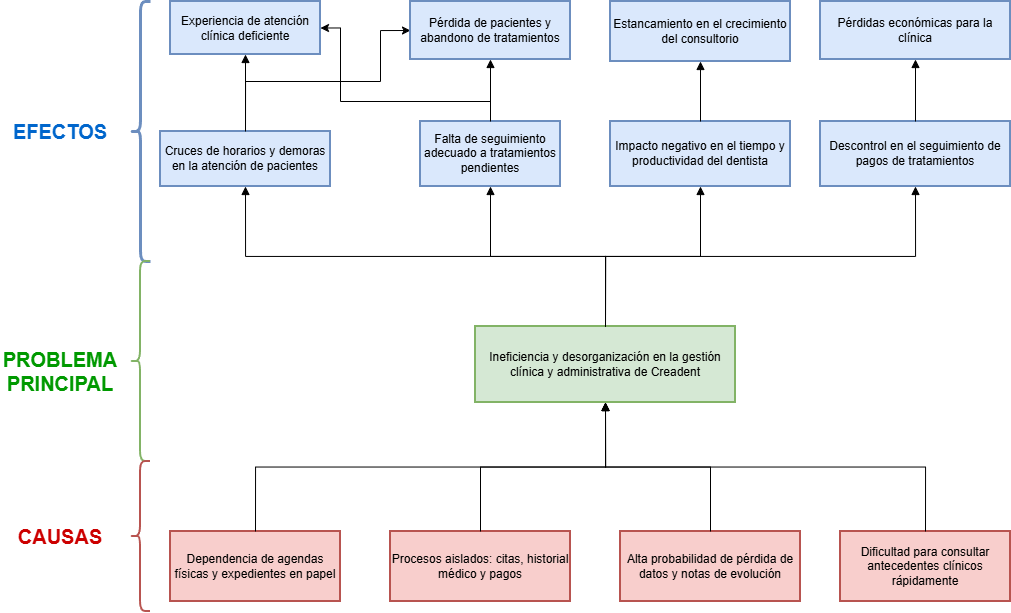

The diagram above was exported from draw.io. Its source (the exported page's mxGraphModel, read from the mxfile embedded in the PNG):
<mxGraphModel dx="1895" dy="924" grid="1" gridSize="10" guides="1" tooltips="1" connect="1" arrows="1" fold="1" page="1" pageScale="1" pageWidth="1920" pageHeight="1200" math="0" shadow="0">
  <root>
    <mxCell id="0" />
    <mxCell id="1" parent="0" />
    <mxCell id="1N6KEQxkpnotnqVnb88D-1" connectable="0" parent="1" style="group" value="" vertex="1">
      <mxGeometry height="610" width="1010" x="455" y="270" as="geometry" />
    </mxCell>
    <mxCell id="1N6KEQxkpnotnqVnb88D-2" parent="1N6KEQxkpnotnqVnb88D-1" style="whiteSpace=wrap;strokeWidth=2;fillColor=#f8cecc;strokeColor=#b85450;fontStyle=0" value="Dependencia de agendas físicas y expedientes en papel" vertex="1">
      <mxGeometry height="70" width="170" x="170" y="530" as="geometry" />
    </mxCell>
    <mxCell id="1N6KEQxkpnotnqVnb88D-3" parent="1N6KEQxkpnotnqVnb88D-1" style="whiteSpace=wrap;strokeWidth=2;fillColor=#f8cecc;strokeColor=#b85450;fontStyle=0" value="Procesos aislados: citas, historial médico y pagos" vertex="1">
      <mxGeometry height="70" width="180" x="390" y="530" as="geometry" />
    </mxCell>
    <mxCell id="1N6KEQxkpnotnqVnb88D-4" parent="1N6KEQxkpnotnqVnb88D-1" style="whiteSpace=wrap;strokeWidth=2;fillColor=#f8cecc;strokeColor=#b85450;fontStyle=0" value="Alta probabilidad de pérdida de datos y notas de evolución" vertex="1">
      <mxGeometry height="70" width="180" x="620" y="530" as="geometry" />
    </mxCell>
    <mxCell id="1N6KEQxkpnotnqVnb88D-5" parent="1N6KEQxkpnotnqVnb88D-1" style="whiteSpace=wrap;strokeWidth=2;fillColor=#f8cecc;strokeColor=#b85450;fontStyle=0" value="Dificultad para consultar antecedentes clínicos rápidamente" vertex="1">
      <mxGeometry height="70" width="170" x="840" y="530" as="geometry" />
    </mxCell>
    <mxCell id="1N6KEQxkpnotnqVnb88D-6" parent="1N6KEQxkpnotnqVnb88D-1" style="whiteSpace=wrap;strokeWidth=2;fillColor=#d5e8d4;strokeColor=#82b366;fontStyle=0" value="Ineficiencia y desorganización en la gestión clínica y administrativa de Creadent" vertex="1">
      <mxGeometry height="76" width="260" x="475" y="325" as="geometry" />
    </mxCell>
    <mxCell id="1N6KEQxkpnotnqVnb88D-7" edge="1" parent="1N6KEQxkpnotnqVnb88D-1" source="1N6KEQxkpnotnqVnb88D-8" style="edgeStyle=orthogonalEdgeStyle;rounded=0;orthogonalLoop=1;jettySize=auto;html=1;exitX=0.5;exitY=0;exitDx=0;exitDy=0;entryX=0;entryY=0.5;entryDx=0;entryDy=0;fontStyle=0" target="1N6KEQxkpnotnqVnb88D-14">
      <mxGeometry relative="1" as="geometry">
        <Array as="points">
          <mxPoint x="245" y="80" />
          <mxPoint x="380" y="80" />
          <mxPoint x="380" y="29" />
        </Array>
      </mxGeometry>
    </mxCell>
    <mxCell id="1N6KEQxkpnotnqVnb88D-8" parent="1N6KEQxkpnotnqVnb88D-1" style="whiteSpace=wrap;strokeWidth=2;fillColor=#dae8fc;strokeColor=#6c8ebf;fontStyle=0" value="Cruces de horarios y demoras en la atención de pacientes" vertex="1">
      <mxGeometry height="55" width="170" x="160" y="130" as="geometry" />
    </mxCell>
    <mxCell id="1N6KEQxkpnotnqVnb88D-9" edge="1" parent="1N6KEQxkpnotnqVnb88D-1" source="1N6KEQxkpnotnqVnb88D-10" style="edgeStyle=orthogonalEdgeStyle;rounded=0;orthogonalLoop=1;jettySize=auto;html=1;exitX=0.5;exitY=0;exitDx=0;exitDy=0;entryX=1;entryY=0.5;entryDx=0;entryDy=0;fontStyle=0" target="1N6KEQxkpnotnqVnb88D-13">
      <mxGeometry relative="1" as="geometry">
        <Array as="points">
          <mxPoint x="490" y="100" />
          <mxPoint x="340" y="100" />
          <mxPoint x="340" y="27" />
        </Array>
      </mxGeometry>
    </mxCell>
    <mxCell id="1N6KEQxkpnotnqVnb88D-10" parent="1N6KEQxkpnotnqVnb88D-1" style="whiteSpace=wrap;strokeWidth=2;fillColor=#dae8fc;strokeColor=#6c8ebf;fontStyle=0" value="Falta de seguimiento adecuado a tratamientos pendientes" vertex="1">
      <mxGeometry height="65" width="140" x="420" y="120" as="geometry" />
    </mxCell>
    <mxCell id="1N6KEQxkpnotnqVnb88D-11" parent="1N6KEQxkpnotnqVnb88D-1" style="whiteSpace=wrap;strokeWidth=2;fillColor=#dae8fc;strokeColor=#6c8ebf;fontStyle=0" value="Impacto negativo en el tiempo y productividad del dentista" vertex="1">
      <mxGeometry height="65" width="180" x="610" y="120" as="geometry" />
    </mxCell>
    <mxCell id="1N6KEQxkpnotnqVnb88D-12" parent="1N6KEQxkpnotnqVnb88D-1" style="whiteSpace=wrap;strokeWidth=2;fillColor=#dae8fc;strokeColor=#6c8ebf;fontStyle=0" value="Descontrol en el seguimiento de pagos de tratamientos" vertex="1">
      <mxGeometry height="65" width="190" x="820" y="120" as="geometry" />
    </mxCell>
    <mxCell id="1N6KEQxkpnotnqVnb88D-13" parent="1N6KEQxkpnotnqVnb88D-1" style="whiteSpace=wrap;strokeWidth=2;fillColor=#dae8fc;strokeColor=#6c8ebf;fontStyle=0" value="Experiencia de atención clínica deficiente" vertex="1">
      <mxGeometry height="53" width="150" x="170" as="geometry" />
    </mxCell>
    <mxCell id="1N6KEQxkpnotnqVnb88D-14" parent="1N6KEQxkpnotnqVnb88D-1" style="whiteSpace=wrap;strokeWidth=2;fillColor=#dae8fc;strokeColor=#6c8ebf;fontStyle=0" value="Pérdida de pacientes y abandono de tratamientos" vertex="1">
      <mxGeometry height="58" width="160" x="410" as="geometry" />
    </mxCell>
    <mxCell id="1N6KEQxkpnotnqVnb88D-15" parent="1N6KEQxkpnotnqVnb88D-1" style="whiteSpace=wrap;strokeWidth=2;fillColor=#dae8fc;strokeColor=#6c8ebf;fontStyle=0" value="Estancamiento en el crecimiento del consultorio" vertex="1">
      <mxGeometry height="60" width="180" x="610" as="geometry" />
    </mxCell>
    <mxCell id="1N6KEQxkpnotnqVnb88D-16" parent="1N6KEQxkpnotnqVnb88D-1" style="whiteSpace=wrap;strokeWidth=2;fillColor=#dae8fc;strokeColor=#6c8ebf;fontStyle=0" value="Pérdidas económicas para la clínica" vertex="1">
      <mxGeometry height="58" width="190" x="820" as="geometry" />
    </mxCell>
    <mxCell id="1N6KEQxkpnotnqVnb88D-17" edge="1" parent="1N6KEQxkpnotnqVnb88D-1" source="1N6KEQxkpnotnqVnb88D-2" style="startArrow=none;endArrow=block;exitX=0.5;exitY=0;entryX=0.5;entryY=1;rounded=0;edgeStyle=orthogonalEdgeStyle;entryDx=0;entryDy=0;fontStyle=0" target="1N6KEQxkpnotnqVnb88D-6" value="">
      <mxGeometry relative="1" as="geometry" />
    </mxCell>
    <mxCell id="1N6KEQxkpnotnqVnb88D-18" edge="1" parent="1N6KEQxkpnotnqVnb88D-1" source="1N6KEQxkpnotnqVnb88D-3" style="startArrow=none;endArrow=block;exitX=0.5;exitY=0;entryX=0.5;entryY=1;rounded=0;edgeStyle=orthogonalEdgeStyle;entryDx=0;entryDy=0;fontStyle=0" target="1N6KEQxkpnotnqVnb88D-6" value="">
      <mxGeometry relative="1" as="geometry" />
    </mxCell>
    <mxCell id="1N6KEQxkpnotnqVnb88D-19" edge="1" parent="1N6KEQxkpnotnqVnb88D-1" source="1N6KEQxkpnotnqVnb88D-4" style="startArrow=none;endArrow=block;exitX=0.5;exitY=0;entryX=0.5;entryY=1;rounded=0;edgeStyle=orthogonalEdgeStyle;entryDx=0;entryDy=0;fontStyle=0" target="1N6KEQxkpnotnqVnb88D-6" value="">
      <mxGeometry relative="1" as="geometry" />
    </mxCell>
    <mxCell id="1N6KEQxkpnotnqVnb88D-20" edge="1" parent="1N6KEQxkpnotnqVnb88D-1" source="1N6KEQxkpnotnqVnb88D-5" style="startArrow=none;endArrow=block;exitX=0.5;exitY=0;entryX=0.5;entryY=1;rounded=0;edgeStyle=orthogonalEdgeStyle;entryDx=0;entryDy=0;fontStyle=0" target="1N6KEQxkpnotnqVnb88D-6" value="">
      <mxGeometry relative="1" as="geometry" />
    </mxCell>
    <mxCell id="1N6KEQxkpnotnqVnb88D-21" edge="1" parent="1N6KEQxkpnotnqVnb88D-1" source="1N6KEQxkpnotnqVnb88D-6" style="startArrow=none;endArrow=block;exitX=0.5;exitY=0;entryX=0.5;entryY=1;rounded=0;edgeStyle=orthogonalEdgeStyle;exitDx=0;exitDy=0;fontStyle=0" target="1N6KEQxkpnotnqVnb88D-8" value="">
      <mxGeometry relative="1" as="geometry" />
    </mxCell>
    <mxCell id="1N6KEQxkpnotnqVnb88D-22" edge="1" parent="1N6KEQxkpnotnqVnb88D-1" source="1N6KEQxkpnotnqVnb88D-6" style="startArrow=none;endArrow=block;exitX=0.5;exitY=0;entryX=0.5;entryY=1;rounded=0;edgeStyle=orthogonalEdgeStyle;exitDx=0;exitDy=0;fontStyle=0" target="1N6KEQxkpnotnqVnb88D-10" value="">
      <mxGeometry relative="1" as="geometry" />
    </mxCell>
    <mxCell id="1N6KEQxkpnotnqVnb88D-23" edge="1" parent="1N6KEQxkpnotnqVnb88D-1" source="1N6KEQxkpnotnqVnb88D-6" style="startArrow=none;endArrow=block;exitX=0.5;exitY=0;entryX=0.5;entryY=1;rounded=0;edgeStyle=orthogonalEdgeStyle;exitDx=0;exitDy=0;fontStyle=0" target="1N6KEQxkpnotnqVnb88D-11" value="">
      <mxGeometry relative="1" as="geometry" />
    </mxCell>
    <mxCell id="1N6KEQxkpnotnqVnb88D-24" edge="1" parent="1N6KEQxkpnotnqVnb88D-1" source="1N6KEQxkpnotnqVnb88D-6" style="startArrow=none;endArrow=block;exitX=0.5;exitY=0;entryX=0.5;entryY=1;rounded=0;edgeStyle=orthogonalEdgeStyle;exitDx=0;exitDy=0;fontStyle=0" target="1N6KEQxkpnotnqVnb88D-12" value="">
      <mxGeometry relative="1" as="geometry" />
    </mxCell>
    <mxCell id="1N6KEQxkpnotnqVnb88D-25" edge="1" parent="1N6KEQxkpnotnqVnb88D-1" source="1N6KEQxkpnotnqVnb88D-8" style="startArrow=none;endArrow=block;exitX=0.5;exitY=0;entryX=0.5;entryY=1;rounded=0;edgeStyle=orthogonalEdgeStyle;exitDx=0;exitDy=0;entryDx=0;entryDy=0;fontStyle=0" target="1N6KEQxkpnotnqVnb88D-13" value="">
      <mxGeometry relative="1" as="geometry" />
    </mxCell>
    <mxCell id="1N6KEQxkpnotnqVnb88D-26" edge="1" parent="1N6KEQxkpnotnqVnb88D-1" source="1N6KEQxkpnotnqVnb88D-10" style="startArrow=none;endArrow=block;exitX=0.5;exitY=0;entryX=0.5;entryY=1;rounded=0;edgeStyle=orthogonalEdgeStyle;exitDx=0;exitDy=0;entryDx=0;entryDy=0;fontStyle=0" target="1N6KEQxkpnotnqVnb88D-14" value="">
      <mxGeometry relative="1" as="geometry" />
    </mxCell>
    <mxCell id="1N6KEQxkpnotnqVnb88D-27" edge="1" parent="1N6KEQxkpnotnqVnb88D-1" source="1N6KEQxkpnotnqVnb88D-11" style="curved=1;startArrow=none;endArrow=block;exitX=0.5;exitY=0;entryX=0.5;entryY=1;rounded=0;fontStyle=0" target="1N6KEQxkpnotnqVnb88D-15" value="">
      <mxGeometry relative="1" as="geometry">
        <Array as="points" />
      </mxGeometry>
    </mxCell>
    <mxCell id="1N6KEQxkpnotnqVnb88D-28" edge="1" parent="1N6KEQxkpnotnqVnb88D-1" source="1N6KEQxkpnotnqVnb88D-12" style="curved=1;startArrow=none;endArrow=block;exitX=0.5;exitY=0;entryX=0.5;entryY=1;rounded=0;fontStyle=0" target="1N6KEQxkpnotnqVnb88D-16" value="">
      <mxGeometry relative="1" as="geometry">
        <Array as="points" />
      </mxGeometry>
    </mxCell>
    <mxCell id="1N6KEQxkpnotnqVnb88D-29" connectable="0" parent="1N6KEQxkpnotnqVnb88D-1" style="group;fontStyle=0" value="" vertex="1">
      <mxGeometry height="610" width="150" as="geometry" />
    </mxCell>
    <mxCell id="1N6KEQxkpnotnqVnb88D-30" parent="1N6KEQxkpnotnqVnb88D-29" style="shape=curlyBracket;whiteSpace=wrap;html=1;rounded=1;labelPosition=left;verticalLabelPosition=middle;align=right;verticalAlign=middle;fillColor=#dae8fc;strokeColor=#6c8ebf;strokeWidth=3;fontStyle=0" value="" vertex="1">
      <mxGeometry height="260" width="20" x="130" as="geometry" />
    </mxCell>
    <mxCell id="1N6KEQxkpnotnqVnb88D-31" parent="1N6KEQxkpnotnqVnb88D-29" style="shape=curlyBracket;whiteSpace=wrap;html=1;rounded=1;labelPosition=left;verticalLabelPosition=middle;align=right;verticalAlign=middle;fillColor=#d5e8d4;strokeColor=#82b366;strokeWidth=2;fontStyle=0" value="" vertex="1">
      <mxGeometry height="200" width="20" x="130" y="260" as="geometry" />
    </mxCell>
    <mxCell id="1N6KEQxkpnotnqVnb88D-32" parent="1N6KEQxkpnotnqVnb88D-29" style="shape=curlyBracket;whiteSpace=wrap;html=1;rounded=1;labelPosition=left;verticalLabelPosition=middle;align=right;verticalAlign=middle;strokeWidth=2;fillColor=#f8cecc;strokeColor=#b85450;fontStyle=0" value="" vertex="1">
      <mxGeometry height="150" width="20" x="130" y="460" as="geometry" />
    </mxCell>
    <mxCell id="1N6KEQxkpnotnqVnb88D-33" parent="1N6KEQxkpnotnqVnb88D-29" style="text;html=1;whiteSpace=wrap;strokeColor=none;fillColor=none;align=center;verticalAlign=middle;rounded=0;fontStyle=1;fontColor=#0066CC;fontSize=20;" value="EFECTOS" vertex="1">
      <mxGeometry height="30" width="120" y="115" as="geometry" />
    </mxCell>
    <mxCell id="1N6KEQxkpnotnqVnb88D-34" parent="1N6KEQxkpnotnqVnb88D-29" style="text;html=1;whiteSpace=wrap;strokeColor=none;fillColor=none;align=center;verticalAlign=middle;rounded=0;fontStyle=1;fontColor=#CC0000;fontSize=20;" value="CAUSAS" vertex="1">
      <mxGeometry height="30" width="120" y="520" as="geometry" />
    </mxCell>
    <mxCell id="1N6KEQxkpnotnqVnb88D-35" parent="1N6KEQxkpnotnqVnb88D-29" style="text;html=1;whiteSpace=wrap;strokeColor=none;fillColor=none;align=center;verticalAlign=middle;rounded=0;fontStyle=1;fontColor=#009900;fontSize=20;" value="PROBLEMA&lt;br&gt;PRINCIPAL" vertex="1">
      <mxGeometry height="30" width="120" y="355" as="geometry" />
    </mxCell>
  </root>
</mxGraphModel>